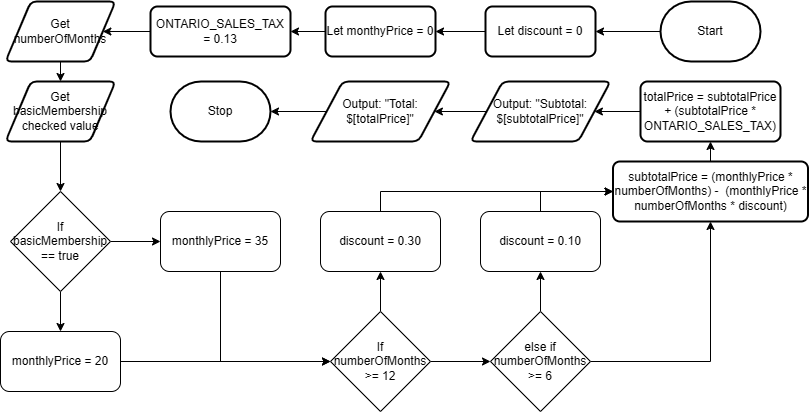

The diagram above was exported from draw.io. Its source (the exported page's mxGraphModel, read from the mxfile embedded in the PNG):
<mxGraphModel dx="702" dy="477" grid="1" gridSize="10" guides="1" tooltips="1" connect="1" arrows="1" fold="1" page="1" pageScale="1" pageWidth="850" pageHeight="1100" math="0" shadow="0">
  <root>
    <mxCell id="0" />
    <mxCell id="1" parent="0" />
    <mxCell id="29" style="edgeStyle=none;html=1;entryX=1;entryY=0.5;entryDx=0;entryDy=0;" parent="1" source="2" target="27" edge="1">
      <mxGeometry relative="1" as="geometry" />
    </mxCell>
    <mxCell id="2" value="Start" style="strokeWidth=2;html=1;shape=mxgraph.flowchart.terminator;whiteSpace=wrap;" parent="1" vertex="1">
      <mxGeometry x="700" y="30" width="100" height="60" as="geometry" />
    </mxCell>
    <mxCell id="3" value="Stop" style="strokeWidth=2;html=1;shape=mxgraph.flowchart.terminator;whiteSpace=wrap;" parent="1" vertex="1">
      <mxGeometry x="210" y="110" width="100" height="60" as="geometry" />
    </mxCell>
    <mxCell id="37" style="edgeStyle=none;html=1;entryX=0.5;entryY=0;entryDx=0;entryDy=0;" parent="1" source="4" target="5" edge="1">
      <mxGeometry relative="1" as="geometry" />
    </mxCell>
    <mxCell id="4" value="Get numberOfMonths" style="shape=parallelogram;html=1;strokeWidth=2;perimeter=parallelogramPerimeter;whiteSpace=wrap;rounded=1;arcSize=12;size=0.23;" parent="1" vertex="1">
      <mxGeometry x="45" y="30" width="110" height="60" as="geometry" />
    </mxCell>
    <mxCell id="16" style="edgeStyle=none;html=1;entryX=0.5;entryY=0;entryDx=0;entryDy=0;" parent="1" source="5" target="6" edge="1">
      <mxGeometry relative="1" as="geometry" />
    </mxCell>
    <mxCell id="5" value="Get basicMembership checked value" style="shape=parallelogram;html=1;strokeWidth=2;perimeter=parallelogramPerimeter;whiteSpace=wrap;rounded=1;arcSize=12;size=0.23;" parent="1" vertex="1">
      <mxGeometry x="45" y="110" width="110" height="60" as="geometry" />
    </mxCell>
    <mxCell id="20" style="edgeStyle=none;html=1;entryX=0;entryY=0.5;entryDx=0;entryDy=0;" parent="1" source="6" target="12" edge="1">
      <mxGeometry relative="1" as="geometry" />
    </mxCell>
    <mxCell id="21" style="edgeStyle=none;html=1;entryX=0.5;entryY=0;entryDx=0;entryDy=0;" parent="1" source="6" target="11" edge="1">
      <mxGeometry relative="1" as="geometry" />
    </mxCell>
    <mxCell id="6" value="If&lt;div&gt;basicMembership == true&lt;/div&gt;" style="rhombus;whiteSpace=wrap;html=1;" parent="1" vertex="1">
      <mxGeometry x="50" y="220" width="100" height="100" as="geometry" />
    </mxCell>
    <mxCell id="41" style="edgeStyle=none;html=1;entryX=1;entryY=0.5;entryDx=0;entryDy=0;" parent="1" source="8" target="39" edge="1">
      <mxGeometry relative="1" as="geometry" />
    </mxCell>
    <mxCell id="8" value="Let monthyPrice = 0" style="rounded=1;whiteSpace=wrap;html=1;absoluteArcSize=1;arcSize=14;strokeWidth=2;" parent="1" vertex="1">
      <mxGeometry x="365" y="35" width="110" height="50" as="geometry" />
    </mxCell>
    <mxCell id="25" style="edgeStyle=none;html=1;entryX=0;entryY=0.5;entryDx=0;entryDy=0;" parent="1" source="11" target="22" edge="1">
      <mxGeometry relative="1" as="geometry" />
    </mxCell>
    <mxCell id="11" value="monthlyPrice = 20" style="rounded=1;whiteSpace=wrap;html=1;" parent="1" vertex="1">
      <mxGeometry x="40" y="360" width="120" height="60" as="geometry" />
    </mxCell>
    <mxCell id="26" style="edgeStyle=orthogonalEdgeStyle;html=1;entryX=0;entryY=0.5;entryDx=0;entryDy=0;rounded=0;curved=0;" parent="1" source="12" target="22" edge="1">
      <mxGeometry relative="1" as="geometry">
        <Array as="points">
          <mxPoint x="260" y="390" />
        </Array>
      </mxGeometry>
    </mxCell>
    <mxCell id="12" value="monthlyPrice = 35" style="rounded=1;whiteSpace=wrap;html=1;" parent="1" vertex="1">
      <mxGeometry x="200" y="240" width="120" height="60" as="geometry" />
    </mxCell>
    <mxCell id="31" style="edgeStyle=none;html=1;entryX=0.5;entryY=1;entryDx=0;entryDy=0;" parent="1" source="22" target="30" edge="1">
      <mxGeometry relative="1" as="geometry" />
    </mxCell>
    <mxCell id="34" style="edgeStyle=none;html=1;entryX=0;entryY=0.5;entryDx=0;entryDy=0;" parent="1" source="22" target="32" edge="1">
      <mxGeometry relative="1" as="geometry" />
    </mxCell>
    <mxCell id="22" value="If&lt;div&gt;numberOfMonths &amp;gt;= 12&lt;/div&gt;" style="rhombus;whiteSpace=wrap;html=1;" parent="1" vertex="1">
      <mxGeometry x="370" y="340" width="100" height="100" as="geometry" />
    </mxCell>
    <mxCell id="28" style="edgeStyle=none;html=1;" parent="1" source="27" target="8" edge="1">
      <mxGeometry relative="1" as="geometry" />
    </mxCell>
    <mxCell id="27" value="Let discount = 0" style="rounded=1;whiteSpace=wrap;html=1;absoluteArcSize=1;arcSize=14;strokeWidth=2;" parent="1" vertex="1">
      <mxGeometry x="525" y="35" width="110" height="50" as="geometry" />
    </mxCell>
    <mxCell id="52" style="edgeStyle=orthogonalEdgeStyle;html=1;entryX=0;entryY=0.5;entryDx=0;entryDy=0;rounded=0;curved=0;" parent="1" source="30" target="36" edge="1">
      <mxGeometry relative="1" as="geometry">
        <Array as="points">
          <mxPoint x="420" y="220" />
        </Array>
      </mxGeometry>
    </mxCell>
    <mxCell id="30" value="discount = 0.30" style="rounded=1;whiteSpace=wrap;html=1;" parent="1" vertex="1">
      <mxGeometry x="360" y="240" width="120" height="60" as="geometry" />
    </mxCell>
    <mxCell id="35" style="edgeStyle=none;html=1;entryX=0.5;entryY=1;entryDx=0;entryDy=0;" parent="1" source="32" target="33" edge="1">
      <mxGeometry relative="1" as="geometry" />
    </mxCell>
    <mxCell id="48" style="edgeStyle=orthogonalEdgeStyle;html=1;entryX=0.5;entryY=1;entryDx=0;entryDy=0;rounded=0;curved=0;" parent="1" source="32" target="36" edge="1">
      <mxGeometry relative="1" as="geometry" />
    </mxCell>
    <mxCell id="32" value="else if&lt;br&gt;&lt;div&gt;numberOfMonths &amp;gt;= 6&lt;/div&gt;" style="rhombus;whiteSpace=wrap;html=1;" parent="1" vertex="1">
      <mxGeometry x="530" y="340" width="100" height="100" as="geometry" />
    </mxCell>
    <mxCell id="51" style="edgeStyle=orthogonalEdgeStyle;html=1;entryX=0;entryY=0.5;entryDx=0;entryDy=0;rounded=0;curved=0;" parent="1" source="33" target="36" edge="1">
      <mxGeometry relative="1" as="geometry">
        <Array as="points">
          <mxPoint x="580" y="220" />
        </Array>
      </mxGeometry>
    </mxCell>
    <mxCell id="33" value="discount = 0.10" style="rounded=1;whiteSpace=wrap;html=1;" parent="1" vertex="1">
      <mxGeometry x="520" y="240" width="120" height="60" as="geometry" />
    </mxCell>
    <mxCell id="50" style="edgeStyle=none;html=1;entryX=0.5;entryY=1;entryDx=0;entryDy=0;" parent="1" source="36" target="47" edge="1">
      <mxGeometry relative="1" as="geometry">
        <mxPoint x="760" y="180" as="targetPoint" />
      </mxGeometry>
    </mxCell>
    <mxCell id="36" value="subtotalPrice = (monthlyPrice * numberOfMonths) -&amp;nbsp;&amp;nbsp;&lt;span style=&quot;color: rgb(0, 0, 0);&quot;&gt;(monthlyPrice * numberOfMonths * discount)&lt;/span&gt;" style="rounded=1;whiteSpace=wrap;html=1;absoluteArcSize=1;arcSize=14;strokeWidth=2;" parent="1" vertex="1">
      <mxGeometry x="652.5" y="190" width="195" height="60" as="geometry" />
    </mxCell>
    <mxCell id="42" style="edgeStyle=none;html=1;entryX=1;entryY=0.5;entryDx=0;entryDy=0;" parent="1" source="39" target="4" edge="1">
      <mxGeometry relative="1" as="geometry" />
    </mxCell>
    <mxCell id="39" value="ONTARIO_SALES_TAX = 0.13" style="rounded=1;whiteSpace=wrap;html=1;absoluteArcSize=1;arcSize=14;strokeWidth=2;" parent="1" vertex="1">
      <mxGeometry x="190" y="35" width="140" height="50" as="geometry" />
    </mxCell>
    <mxCell id="46" style="edgeStyle=none;html=1;" parent="1" source="43" target="44" edge="1">
      <mxGeometry relative="1" as="geometry" />
    </mxCell>
    <mxCell id="43" value="Output: &quot;Subtotal: $[subtotalPrice]&quot;" style="shape=parallelogram;html=1;strokeWidth=2;perimeter=parallelogramPerimeter;whiteSpace=wrap;rounded=1;arcSize=12;size=0.23;" parent="1" vertex="1">
      <mxGeometry x="510" y="110" width="140" height="60" as="geometry" />
    </mxCell>
    <mxCell id="45" style="edgeStyle=none;html=1;" parent="1" source="44" target="3" edge="1">
      <mxGeometry relative="1" as="geometry" />
    </mxCell>
    <mxCell id="44" value="Output: &quot;Total: $[totalPrice]&quot;" style="shape=parallelogram;html=1;strokeWidth=2;perimeter=parallelogramPerimeter;whiteSpace=wrap;rounded=1;arcSize=12;size=0.23;" parent="1" vertex="1">
      <mxGeometry x="350" y="110" width="140" height="60" as="geometry" />
    </mxCell>
    <mxCell id="49" style="edgeStyle=none;html=1;" parent="1" source="47" target="43" edge="1">
      <mxGeometry relative="1" as="geometry" />
    </mxCell>
    <mxCell id="47" value="totalPrice = subtotalPrice + (subtotalPrice * ONTARIO_SALES_TAX)" style="rounded=1;whiteSpace=wrap;html=1;absoluteArcSize=1;arcSize=14;strokeWidth=2;" parent="1" vertex="1">
      <mxGeometry x="680" y="110" width="140" height="60" as="geometry" />
    </mxCell>
  </root>
</mxGraphModel>